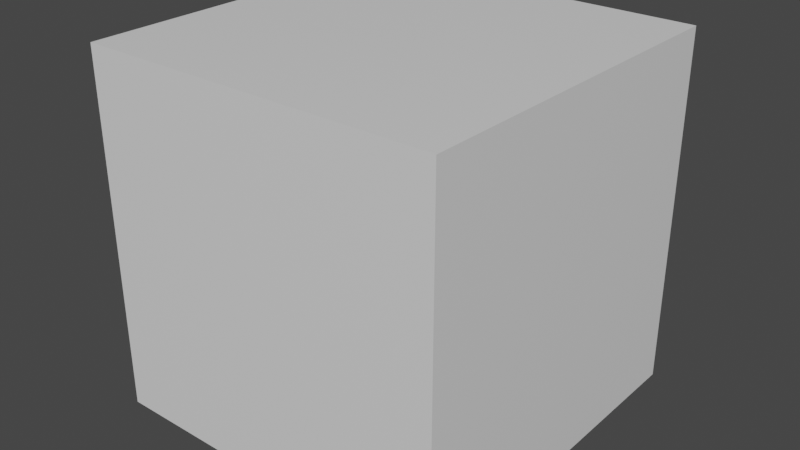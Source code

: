 # Source: BlenderCube.blend  (saved by Blender 2.80.75; exported with 4.5.12 LTS)
import bpy
from mathutils import Matrix  # noqa: F401  (used for matrix-valued properties, if any)

bpy.ops.wm.read_factory_settings(use_empty=True)
scene = bpy.context.scene
scene.name = 'Scene'

# ---- collections
col_collection = bpy.data.collections.new('Collection'); scene.collection.children.link(col_collection)

# ---- materials (node trees are filled in below, after node groups)
mat_material = bpy.data.materials.new('Material')
mat_material.alpha_threshold = 0.0
mat_material.use_transparent_shadow = False
mat_material.line_color = (0.0, 0.0, 0.0, 1.0)

# ---- material node trees
mat_material.use_nodes = True; mat_material.node_tree.nodes.clear()
_N = mat_material.node_tree.nodes; _L = mat_material.node_tree.links
n0 = _N.new('ShaderNodeOutputMaterial'); n0.name = 'Material Output'; n0.location = (300, 300)
n1 = _N.new('ShaderNodeBsdfPrincipled'); n1.name = 'Principled BSDF'; n1.location = (10, 300)
n1.distribution = 'GGX'
n1.subsurface_method = 'BURLEY'
n1.inputs[2].default_value = 0.4
n1.inputs[3].default_value = 1.45
n1.inputs[27].default_value = (0.0, 0.0, 0.0, 1.0)
n1.inputs[28].default_value = 1.0
_L.new(n1.outputs[0], n0.inputs[0])
n0.is_active_output = True

# ---- world
world_world = bpy.data.worlds.new('World'); scene.world = world_world
world_world.use_nodes = True; world_world.node_tree.nodes.clear()
_N = world_world.node_tree.nodes; _L = world_world.node_tree.links
n0 = _N.new('ShaderNodeOutputWorld'); n0.name = 'World Output'; n0.location = (300, 300)
n1 = _N.new('ShaderNodeBackground'); n1.name = 'Background'; n1.location = (10, 300)
n1.inputs[0].default_value = (0.05088, 0.05088, 0.05088, 1.0)
_L.new(n1.outputs[0], n0.inputs[0])
n0.is_active_output = True
world_world.color = (0.05088, 0.05088, 0.05088)
world_world.use_sun_shadow = False
world_world.sun_shadow_jitter_overblur = 0.0

# ---- meshes
me_cube = bpy.data.meshes.new('Cube')
me_cube.from_pydata([(1.0, 1.0, 1.0), (1.0, 1.0, -1.0), (1.0, -1.0, 1.0), (1.0, -1.0, -1.0), (-1.0, 1.0, 1.0), (-1.0, 1.0, -1.0), (-1.0, -1.0, 1.0), (-1.0, -1.0, -1.0)], [], [(0, 4, 6, 2), (3, 2, 6, 7), (7, 6, 4, 5), (5, 1, 3, 7), (1, 0, 2, 3), (5, 4, 0, 1)])
_uv = me_cube.uv_layers.new(name='UVMap')
_uv.uv.foreach_set('vector', [0.375, 0.0, 0.625, 0.0, 0.625, 0.25, 0.375, 0.25, 0.375, 0.25, 0.625, 0.25, 0.625, 0.5, 0.375, 0.5, 0.375, 0.5, 0.625, 0.5, 0.625, 0.75, 0.375, 0.75, 0.375, 0.75, 0.625, 0.75, 0.625, 1.0, 0.375, 1.0, 0.125, 0.5, 0.375, 0.5, 0.375, 0.75, 0.125, 0.75, 0.625, 0.5, 0.875, 0.5, 0.875, 0.75, 0.625, 0.75])
me_cube.materials.append(mat_material)
me_cube.use_remesh_preserve_volume = False
me_cube.use_remesh_preserve_attributes = False
me_cube.use_mirror_vertex_groups = False
me_cube.update()

# ---- objects
ob_blendercube = bpy.data.objects.new('BlenderCube', me_cube)

# ---- transforms, parenting, visibility, modifiers, constraints
ob_blendercube.location = (0.0, 0.0, 0.0)
ob_blendercube.lock_rotations_4d = False
ob_blendercube.empty_display_type = 'ARROWS'
ob_blendercube.lineart.crease_threshold = 0.0

# ---- collection membership
col_collection.objects.link(ob_blendercube)

# ---- scene / render settings (as saved in the file)
scene.frame_start = 1; scene.frame_end = 250; scene.frame_set(1)
scene.render.engine = 'BLENDER_EEVEE_NEXT'
scene.cycles.use_denoising = False
scene.cycles.samples = 128
scene.cycles.sampling_pattern = 'TABULATED_SOBOL'
scene.cycles.use_adaptive_sampling = False
scene.cycles.use_light_tree = False
scene.view_settings.view_transform = 'Filmic'
bpy.context.view_layer.update()

# ---- added for rendering (the .blend has no active camera and no usable light): camera, sun
cam_auto = bpy.data.cameras.new('AutoCamera')
cam_auto.lens = 50.0
cam_auto.sensor_width = 36.0
cam_auto.clip_end = 1000.0
ob_auto_camera = bpy.data.objects.new('AutoCamera', cam_auto)
scene.collection.objects.link(ob_auto_camera)
ob_auto_camera.location = (3.20507, -3.84609, 2.56406)
ob_auto_camera.rotation_euler = (1.09748, -7.21219e-08, 0.694738)
scene.camera = ob_auto_camera
light_auto_sun = bpy.data.lights.new('AutoSun', 'SUN')
light_auto_sun.energy = 3.0
light_auto_sun.angle = 0.0523599
ob_auto_sun = bpy.data.objects.new('AutoSun', light_auto_sun)
scene.collection.objects.link(ob_auto_sun)
ob_auto_sun.rotation_euler = (0.872665, 0.174533, 0.523599)
bpy.context.view_layer.update()
